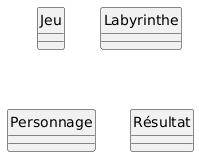

The diagram above was rendered by PlantUML. Its source (embedded in the PNG):
@startuml
skinparam style strictuml
skinparam classAttributeIconSize 0


class Jeu {
}

class Labyrinthe {
}

class Personnage {
}

class Résultat {
}
@enduml